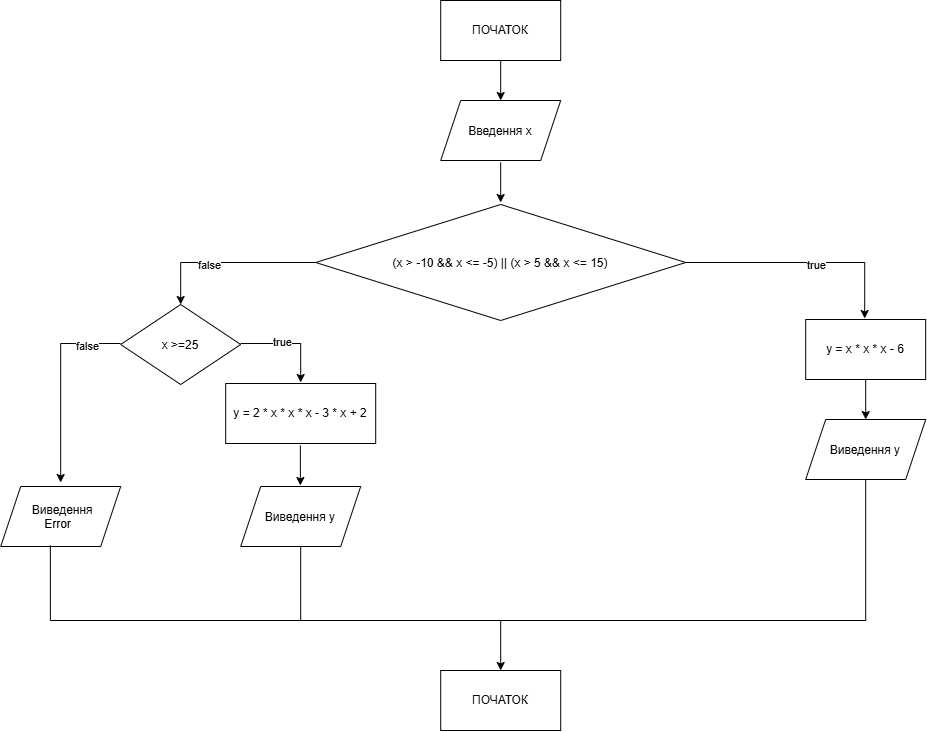

The diagram above was exported from draw.io. Its source (the exported page's mxGraphModel, read from the mxfile embedded in the PNG):
<mxGraphModel dx="2544" dy="937" grid="1" gridSize="10" guides="1" tooltips="1" connect="1" arrows="1" fold="1" page="1" pageScale="1" pageWidth="827" pageHeight="1169" math="0" shadow="0">
  <root>
    <mxCell id="0" />
    <mxCell id="1" parent="0" />
    <mxCell id="11ugs_l7lrl8G98ISnO3-1" parent="1" style="rounded=0;whiteSpace=wrap;html=1;" value="ПОЧАТОК" vertex="1">
      <mxGeometry height="60" width="120" x="310" y="20" as="geometry" />
    </mxCell>
    <mxCell id="11ugs_l7lrl8G98ISnO3-2" edge="1" parent="1" source="11ugs_l7lrl8G98ISnO3-1" style="endArrow=classic;html=1;rounded=0;exitX=0.5;exitY=1;exitDx=0;exitDy=0;" value="">
      <mxGeometry height="50" relative="1" width="50" as="geometry">
        <mxPoint x="320" y="320" as="sourcePoint" />
        <mxPoint x="370" y="120" as="targetPoint" />
      </mxGeometry>
    </mxCell>
    <mxCell id="11ugs_l7lrl8G98ISnO3-3" parent="1" style="shape=parallelogram;perimeter=parallelogramPerimeter;whiteSpace=wrap;html=1;shapeInside=1;fixedSize=1;" value="Введення x" vertex="1">
      <mxGeometry height="60" width="120" x="310" y="120" as="geometry" />
    </mxCell>
    <mxCell id="11ugs_l7lrl8G98ISnO3-4" edge="1" parent="1" style="endArrow=classic;html=1;rounded=0;exitX=0.5;exitY=1;exitDx=0;exitDy=0;" value="">
      <mxGeometry height="50" relative="1" width="50" as="geometry">
        <mxPoint x="370" y="182" as="sourcePoint" />
        <mxPoint x="370" y="222" as="targetPoint" />
      </mxGeometry>
    </mxCell>
    <mxCell id="11ugs_l7lrl8G98ISnO3-5" parent="1" style="rhombus;whiteSpace=wrap;html=1;shapeInside=1;" value="(x &amp;gt; -10 &amp;amp;&amp;amp; x &amp;lt;= -5) || (x &amp;gt; 5 &amp;amp;&amp;amp; x &amp;lt;= 15)" vertex="1">
      <mxGeometry height="116" width="370" x="185" y="224" as="geometry" />
    </mxCell>
    <mxCell id="11ugs_l7lrl8G98ISnO3-9" edge="1" parent="1" style="endArrow=classic;html=1;rounded=0;" value="">
      <mxGeometry height="50" relative="1" width="50" as="geometry">
        <Array as="points">
          <mxPoint x="734" y="282" />
        </Array>
        <mxPoint x="555" y="282" as="sourcePoint" />
        <mxPoint x="734" y="338" as="targetPoint" />
      </mxGeometry>
    </mxCell>
    <mxCell id="11ugs_l7lrl8G98ISnO3-10" connectable="0" parent="11ugs_l7lrl8G98ISnO3-9" style="edgeLabel;html=1;align=center;verticalAlign=middle;resizable=0;points=[];" value="true" vertex="1">
      <mxGeometry relative="1" x="0.1" y="-2" as="geometry">
        <mxPoint as="offset" />
      </mxGeometry>
    </mxCell>
    <mxCell id="11ugs_l7lrl8G98ISnO3-11" parent="1" style="rounded=0;whiteSpace=wrap;html=1;" value="y = x * x * x - 6" vertex="1">
      <mxGeometry height="60" width="120" x="675" y="339" as="geometry" />
    </mxCell>
    <mxCell id="11ugs_l7lrl8G98ISnO3-12" parent="1" style="shape=parallelogram;perimeter=parallelogramPerimeter;whiteSpace=wrap;html=1;shapeInside=1;fixedSize=1;" value="Виведення y" vertex="1">
      <mxGeometry height="60" width="120" x="675" y="439" as="geometry" />
    </mxCell>
    <mxCell id="11ugs_l7lrl8G98ISnO3-13" edge="1" parent="1" style="endArrow=classic;html=1;rounded=0;exitX=0.5;exitY=1;exitDx=0;exitDy=0;" value="">
      <mxGeometry height="50" relative="1" width="50" as="geometry">
        <mxPoint x="735" y="399" as="sourcePoint" />
        <mxPoint x="735" y="439" as="targetPoint" />
      </mxGeometry>
    </mxCell>
    <mxCell id="11ugs_l7lrl8G98ISnO3-14" edge="1" parent="1" source="11ugs_l7lrl8G98ISnO3-5" style="endArrow=classic;html=1;rounded=0;exitX=0;exitY=0.5;exitDx=0;exitDy=0;entryX=0.5;entryY=0;entryDx=0;entryDy=0;" target="11ugs_l7lrl8G98ISnO3-16" value="">
      <mxGeometry height="50" relative="1" width="50" as="geometry">
        <Array as="points">
          <mxPoint x="50" y="282" />
        </Array>
        <mxPoint x="294" y="282" as="sourcePoint" />
        <mxPoint x="114" y="342" as="targetPoint" />
      </mxGeometry>
    </mxCell>
    <mxCell id="11ugs_l7lrl8G98ISnO3-15" connectable="0" parent="11ugs_l7lrl8G98ISnO3-14" style="edgeLabel;html=1;align=center;verticalAlign=middle;resizable=0;points=[];" value="false" vertex="1">
      <mxGeometry relative="1" x="0.2067" y="2" as="geometry">
        <mxPoint as="offset" />
      </mxGeometry>
    </mxCell>
    <mxCell id="11ugs_l7lrl8G98ISnO3-16" parent="1" style="rhombus;whiteSpace=wrap;html=1;shapeInside=1;" value="x &amp;gt;=25" vertex="1">
      <mxGeometry height="80" width="120" x="-10" y="324" as="geometry" />
    </mxCell>
    <mxCell id="11ugs_l7lrl8G98ISnO3-17" edge="1" parent="1" style="endArrow=classic;html=1;rounded=0;exitX=0.5;exitY=1;exitDx=0;exitDy=0;" value="">
      <mxGeometry height="50" relative="1" width="50" as="geometry">
        <mxPoint x="169.68000000000006" y="465" as="sourcePoint" />
        <mxPoint x="169.68000000000006" y="505" as="targetPoint" />
      </mxGeometry>
    </mxCell>
    <mxCell id="11ugs_l7lrl8G98ISnO3-18" parent="1" style="rounded=0;whiteSpace=wrap;html=1;" value="y = 2 * x * x * x - 3 * x + 2" vertex="1">
      <mxGeometry height="60" width="150" x="95" y="403" as="geometry" />
    </mxCell>
    <mxCell id="11ugs_l7lrl8G98ISnO3-19" parent="1" style="shape=parallelogram;perimeter=parallelogramPerimeter;whiteSpace=wrap;html=1;shapeInside=1;fixedSize=1;" value="Виведення y" vertex="1">
      <mxGeometry height="60" width="120" x="110" y="506" as="geometry" />
    </mxCell>
    <mxCell id="11ugs_l7lrl8G98ISnO3-20" edge="1" parent="1" style="endArrow=classic;html=1;rounded=0;" value="">
      <mxGeometry height="50" relative="1" width="50" as="geometry">
        <Array as="points">
          <mxPoint x="170" y="363" />
        </Array>
        <mxPoint x="110" y="363" as="sourcePoint" />
        <mxPoint x="170" y="402" as="targetPoint" />
      </mxGeometry>
    </mxCell>
    <mxCell id="11ugs_l7lrl8G98ISnO3-21" connectable="0" parent="11ugs_l7lrl8G98ISnO3-20" style="edgeLabel;html=1;align=center;verticalAlign=middle;resizable=0;points=[];" value="true" vertex="1">
      <mxGeometry relative="1" x="0.1" y="-2" as="geometry">
        <mxPoint x="-14" y="-4" as="offset" />
      </mxGeometry>
    </mxCell>
    <mxCell id="11ugs_l7lrl8G98ISnO3-22" edge="1" parent="1" style="endArrow=classic;html=1;rounded=0;exitX=0;exitY=0.5;exitDx=0;exitDy=0;" value="">
      <mxGeometry height="50" relative="1" width="50" as="geometry">
        <Array as="points">
          <mxPoint x="-70" y="363" />
        </Array>
        <mxPoint x="-10" y="363" as="sourcePoint" />
        <mxPoint x="-70" y="502" as="targetPoint" />
      </mxGeometry>
    </mxCell>
    <mxCell id="11ugs_l7lrl8G98ISnO3-23" connectable="0" parent="11ugs_l7lrl8G98ISnO3-22" style="edgeLabel;html=1;align=center;verticalAlign=middle;resizable=0;points=[];" value="false" vertex="1">
      <mxGeometry relative="1" x="-0.6683" y="2" as="geometry">
        <mxPoint x="-1" as="offset" />
      </mxGeometry>
    </mxCell>
    <mxCell id="11ugs_l7lrl8G98ISnO3-24" parent="1" style="shape=parallelogram;perimeter=parallelogramPerimeter;whiteSpace=wrap;html=1;shapeInside=1;fixedSize=1;" value="Виведення Error" vertex="1">
      <mxGeometry height="60" width="120" x="-130" y="506" as="geometry" />
    </mxCell>
    <mxCell id="11ugs_l7lrl8G98ISnO3-25" parent="1" style="rounded=0;whiteSpace=wrap;html=1;" value="ПОЧАТОК" vertex="1">
      <mxGeometry height="60" width="120" x="310" y="690" as="geometry" />
    </mxCell>
    <mxCell id="11ugs_l7lrl8G98ISnO3-26" edge="1" parent="1" style="endArrow=none;html=1;rounded=0;entryX=0.414;entryY=0.981;entryDx=0;entryDy=0;entryPerimeter=0;" target="11ugs_l7lrl8G98ISnO3-24" value="">
      <mxGeometry height="50" relative="1" width="50" as="geometry">
        <Array as="points">
          <mxPoint x="-80.32" y="640" />
        </Array>
        <mxPoint x="370" y="640" as="sourcePoint" />
        <mxPoint x="470" y="720" as="targetPoint" />
      </mxGeometry>
    </mxCell>
    <mxCell id="11ugs_l7lrl8G98ISnO3-27" edge="1" parent="1" style="endArrow=none;html=1;rounded=0;entryX=0.5;entryY=1;entryDx=0;entryDy=0;" target="11ugs_l7lrl8G98ISnO3-19" value="">
      <mxGeometry height="50" relative="1" width="50" as="geometry">
        <Array as="points">
          <mxPoint x="170" y="640" />
        </Array>
        <mxPoint x="220" y="640" as="sourcePoint" />
        <mxPoint x="170" y="560" as="targetPoint" />
      </mxGeometry>
    </mxCell>
    <mxCell id="11ugs_l7lrl8G98ISnO3-28" edge="1" parent="1" style="endArrow=none;html=1;rounded=0;entryX=0.5;entryY=1;entryDx=0;entryDy=0;" target="11ugs_l7lrl8G98ISnO3-12" value="">
      <mxGeometry height="50" relative="1" width="50" as="geometry">
        <Array as="points">
          <mxPoint x="735" y="640" />
        </Array>
        <mxPoint x="340" y="640" as="sourcePoint" />
        <mxPoint x="490" y="590" as="targetPoint" />
      </mxGeometry>
    </mxCell>
    <mxCell id="11ugs_l7lrl8G98ISnO3-29" edge="1" parent="1" style="endArrow=classic;html=1;rounded=0;entryX=0.5;entryY=0;entryDx=0;entryDy=0;" target="11ugs_l7lrl8G98ISnO3-25" value="">
      <mxGeometry height="50" relative="1" width="50" as="geometry">
        <mxPoint x="370" y="640" as="sourcePoint" />
        <mxPoint x="490" y="590" as="targetPoint" />
      </mxGeometry>
    </mxCell>
  </root>
</mxGraphModel>